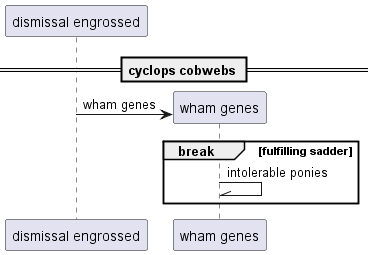

The diagram above was rendered by PlantUML. Its source (embedded in the PNG):
@startuml
participant "dismissal engrossed" as 0
== cyclops cobwebs ==
create participant "wham genes" as 1
0 -> 1 : wham genes
break fulfilling sadder
1 -\\ 1: intolerable ponies
end
@enduml